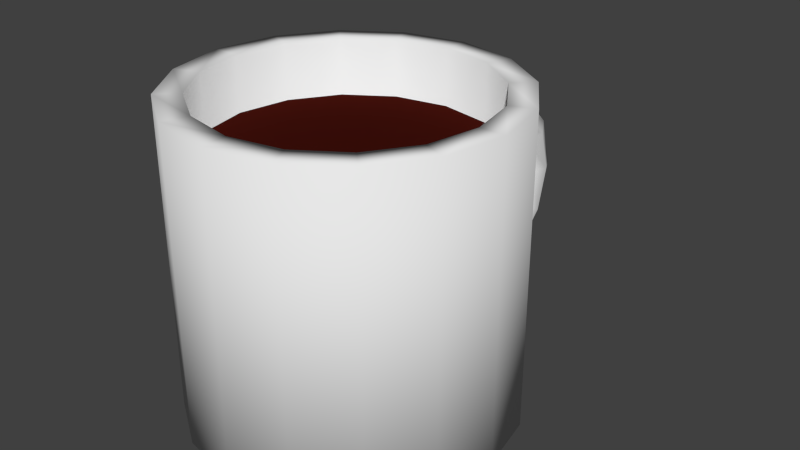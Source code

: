 # Source: CoffeeMug.blend  (saved by Blender 2.74.0; exported with 4.5.12 LTS)
import bpy
from mathutils import Matrix  # noqa: F401  (used for matrix-valued properties, if any)

bpy.ops.wm.read_factory_settings(use_empty=True)
scene = bpy.context.scene
scene.name = 'Scene'

# ---- collections
col_collection_1 = bpy.data.collections.new('Collection 1'); scene.collection.children.link(col_collection_1)

# ---- materials (node trees are filled in below, after node groups)
mat_coffee = bpy.data.materials.new('Coffee')
mat_coffee.alpha_threshold = 0.0
mat_coffee.use_transparent_shadow = False
mat_coffee.diffuse_color = (0.04696, 0.005079, 0.003122, 1.0)
mat_coffee.roughness = 0.5

# ---- material node trees

# ---- world
world_world = bpy.data.worlds.new('World'); scene.world = world_world
world_world.color = (0.05088, 0.05088, 0.05088)
world_world.use_sun_shadow = False
world_world.sun_shadow_jitter_overblur = 0.0
world_world.cycles.sampling_method = 'MANUAL'
world_world.cycles.sample_map_resolution = 256

# ---- meshes
me_cylinder_001 = bpy.data.meshes.new('Cylinder.001')
me_cylinder_001.from_pydata([(0.0, 1.05, 0.6389), (0.4018, 0.9701, 0.6389), (0.7425, 0.7425, 0.6389), (0.9701, 0.4018, 0.6389), (1.05, -5.464e-08, 0.6389), (0.9701, -0.4018, 0.6389), (0.7425, -0.7425, 0.6389), (0.4018, -0.9701, 0.6389), (1.887e-07, -1.05, 0.6389), (-0.4018, -0.9701, 0.6389), (-0.7425, -0.7425, 0.6389), (-0.9701, -0.4018, 0.6389), (-1.05, 1.491e-08, 0.6389), (-0.9701, 0.4018, 0.6389), (-0.7425, 0.7425, 0.6389), (-0.4018, 0.9701, 0.6389), (0.04781, 0.984, 0.4817), (0.4496, 0.9041, 0.4817), (0.7903, 0.6765, 0.4817), (1.018, 0.3358, 0.4817), (1.098, -0.06601, 0.4817), (1.018, -0.4678, 0.4817), (0.7903, -0.8085, 0.4817), (0.4496, -1.036, 0.4817), (0.04781, -1.116, 0.4817), (-0.354, -1.036, 0.4817), (-0.6947, -0.8085, 0.4817), (-0.9223, -0.4678, 0.4817), (-1.002, -0.06601, 0.4817), (-0.9223, 0.3358, 0.4817), (-0.6947, 0.6765, 0.4817), (-0.354, 0.9041, 0.4817)], [], [(1, 0, 15, 14, 13, 12, 11, 10, 9, 8, 7, 6, 5, 4, 3, 2), (17, 18, 19, 20, 21, 22, 23, 24, 25, 26, 27, 28, 29, 30, 31, 16), (5, 6, 22, 21), (3, 4, 20, 19), (14, 15, 31, 30), (1, 2, 18, 17), (12, 13, 29, 28), (10, 11, 27, 26), (8, 9, 25, 24), (6, 7, 23, 22), (4, 5, 21, 20), (15, 0, 16, 31), (2, 3, 19, 18), (13, 14, 30, 29), (0, 1, 17, 16), (11, 12, 28, 27), (9, 10, 26, 25), (7, 8, 24, 23)])
me_cylinder_001.materials.append(mat_coffee)
me_cylinder_001.use_remesh_preserve_volume = False
me_cylinder_001.use_remesh_preserve_attributes = False
me_cylinder_001.use_mirror_vertex_groups = False
me_cylinder_001.update()
me_cylinder = bpy.data.meshes.new('Cylinder')
me_cylinder.from_pydata([(8.004e-08, 1.46, -0.7425), (0.1498, 1.46, -0.7011), (0.2119, 1.46, -0.6013), (0.1498, 1.46, -0.5014), (4.805e-08, 1.46, -0.46), (-0.1498, 1.46, -0.5014), (-0.2119, 1.46, -0.6013), (-0.1498, 1.46, -0.7011), (6.933e-08, 1.883, -0.6479), (0.1498, 1.859, -0.6121), (0.2119, 1.799, -0.5256), (0.1498, 1.739, -0.4391), (4.163e-08, 1.714, -0.4033), (-0.1498, 1.739, -0.4391), (-0.2119, 1.799, -0.5256), (-0.1498, 1.859, -0.6121), (4.006e-08, 2.194, -0.3894), (0.1498, 2.151, -0.3687), (0.2119, 2.047, -0.3188), (0.1498, 1.943, -0.2689), (2.406e-08, 1.9, -0.2482), (-0.1498, 1.943, -0.2689), (-0.2119, 2.047, -0.3188), (-0.1498, 2.151, -0.3687), (7.017e-11, 2.307, -0.03631), (0.1498, 2.258, -0.03631), (0.2119, 2.138, -0.03631), (0.1498, 2.018, -0.03631), (7.017e-11, 1.968, -0.03631), (-0.1498, 2.018, -0.03631), (-0.2119, 2.138, -0.03631), (-0.1498, 2.258, -0.03631), (-3.992e-08, 2.194, 0.3168), (0.1498, 2.151, 0.2961), (0.2119, 2.047, 0.2462), (0.1498, 1.943, 0.1962), (-2.392e-08, 1.9, 0.1755), (-0.1498, 1.943, 0.1962), (-0.2119, 2.047, 0.2462), (-0.1498, 2.151, 0.2961), (-6.919e-08, 1.883, 0.5753), (0.1498, 1.859, 0.5394), (0.2119, 1.799, 0.4529), (0.1498, 1.739, 0.3665), (-4.148e-08, 1.714, 0.3306), (-0.1498, 1.739, 0.3665), (-0.2119, 1.799, 0.4529), (-0.1498, 1.859, 0.5394), (-7.99e-08, 1.46, 0.6699), (0.1498, 1.46, 0.6285), (0.2119, 1.46, 0.5286), (0.1498, 1.46, 0.4288), (-4.791e-08, 1.46, 0.3874), (-0.1498, 1.46, 0.4288), (-0.2119, 1.46, 0.5286), (-0.1498, 1.46, 0.6285), (8.004e-08, 1.192, -0.7425), (0.1498, 1.192, -0.7011), (0.2119, 1.192, -0.6013), (0.1498, 1.192, -0.5014), (4.805e-08, 1.192, -0.46), (-0.1498, 1.192, -0.5014), (-0.2119, 1.192, -0.6013), (-0.1498, 1.192, -0.7011), (-7.99e-08, 1.192, 0.6699), (0.1498, 1.192, 0.6285), (0.2119, 1.192, 0.5286), (0.1498, 1.192, 0.4288), (-4.791e-08, 1.192, 0.3874), (-0.1498, 1.192, 0.4288), (-0.2119, 1.192, 0.5286), (-0.1498, 1.192, 0.6285), (0.0, 1.25, -1.0), (0.0, 1.25, 1.0), (0.4784, 1.155, -1.0), (0.4784, 1.155, 1.0), (0.8839, 0.8839, -1.0), (0.8839, 0.8839, 1.0), (1.155, 0.4784, -1.0), (1.155, 0.4784, 1.0), (1.25, -5.464e-08, -1.0), (1.25, -5.464e-08, 1.0), (1.155, -0.4784, -1.0), (1.155, -0.4784, 1.0), (0.8839, -0.8839, -1.0), (0.8839, -0.8839, 1.0), (0.4784, -1.155, -1.0), (0.4784, -1.155, 1.0), (1.887e-07, -1.25, -1.0), (1.887e-07, -1.25, 1.0), (-0.4784, -1.155, -1.0), (-0.4784, -1.155, 1.0), (-0.8839, -0.8839, -1.0), (-0.8839, -0.8839, 1.0), (-1.155, -0.4784, -1.0), (-1.155, -0.4784, 1.0), (-1.25, 1.491e-08, -1.0), (-1.25, 1.491e-08, 1.0), (-1.155, 0.4784, -1.0), (-1.155, 0.4784, 1.0), (-0.8839, 0.8839, -1.0), (-0.8839, 0.8839, 1.0), (-0.4784, 1.155, -1.0), (-0.4784, 1.155, 1.0), (8.004e-08, 1.438, -0.5437), (0.03272, 1.442, -0.54), (0.012, 1.458, -0.5939), (0.0279, 1.477, -0.659), (4.805e-08, 1.482, -0.6588), (-0.0279, 1.477, -0.659), (-0.012, 1.458, -0.5939), (-0.03272, 1.442, -0.54), (6.933e-08, 1.794, -0.469), (0.03274, 1.787, -0.4666), (0.01249, 1.794, -0.5104), (0.02221, 1.806, -0.5777), (4.163e-08, 1.801, -0.5833), (-0.02221, 1.806, -0.5777), (-0.01249, 1.794, -0.5104), (-0.03274, 1.787, -0.4666), (4.006e-08, 2.027, -0.2787), (0.02882, 2.019, -0.2796), (0.01263, 2.034, -0.3068), (0.01589, 2.066, -0.3528), (2.406e-08, 2.065, -0.3614), (-0.01589, 2.066, -0.3528), (-0.01263, 2.034, -0.3068), (-0.02882, 2.019, -0.2796), (7.017e-11, 2.107, -0.03631), (0.02683, 2.1, -0.03631), (0.01268, 2.12, -0.03631), (0.0122, 2.163, -0.03631), (7.017e-11, 2.168, -0.03631), (-0.0122, 2.163, -0.03631), (-0.01268, 2.12, -0.03631), (-0.02683, 2.1, -0.03631), (-3.992e-08, 2.027, 0.2061), (0.02882, 2.019, 0.2069), (0.01263, 2.034, 0.2342), (0.01589, 2.066, 0.2802), (-2.392e-08, 2.065, 0.2888), (-0.01589, 2.066, 0.2802), (-0.01263, 2.034, 0.2342), (-0.02882, 2.019, 0.2069), (-6.919e-08, 1.794, 0.3963), (0.03274, 1.787, 0.394), (0.01249, 1.794, 0.4378), (0.02221, 1.806, 0.505), (-4.148e-08, 1.801, 0.5107), (-0.02221, 1.806, 0.505), (-0.01249, 1.794, 0.4378), (-0.03274, 1.787, 0.394), (-7.99e-08, 1.438, 0.471), (0.03272, 1.442, 0.4673), (0.012, 1.458, 0.5213), (0.0279, 1.477, 0.5863), (-4.791e-08, 1.482, 0.5861), (-0.0279, 1.477, 0.5863), (-0.012, 1.458, 0.5213), (-0.03272, 1.442, 0.4673), (8.004e-08, 1.192, -0.5425), (0.03002, 1.192, -0.541), (0.01185, 1.192, -0.6013), (0.03002, 1.192, -0.6616), (4.805e-08, 1.192, -0.66), (-0.03002, 1.192, -0.6616), (-0.01186, 1.192, -0.6013), (-0.03002, 1.192, -0.541), (-7.99e-08, 1.192, 0.4699), (0.03002, 1.192, 0.4683), (0.01185, 1.192, 0.5286), (0.03002, 1.192, 0.5889), (-4.791e-08, 1.192, 0.5874), (-0.03002, 1.192, 0.5889), (-0.01186, 1.192, 0.5286), (-0.03002, 1.192, 0.4683), (0.0, 1.101, -0.8669), (0.0, 1.05, 1.0), (0.4212, 1.017, -0.8669), (0.4018, 0.9701, 1.0), (0.7784, 0.7784, -0.8669), (0.7425, 0.7425, 1.0), (1.017, 0.4212, -0.8669), (0.9701, 0.4018, 1.0), (1.101, -5.464e-08, -0.8669), (1.05, -5.464e-08, 1.0), (1.017, -0.4212, -0.8669), (0.9701, -0.4018, 1.0), (0.7784, -0.7784, -0.8669), (0.7425, -0.7425, 1.0), (0.4212, -1.017, -0.8669), (0.4018, -0.9701, 1.0), (1.887e-07, -1.101, -0.8669), (1.887e-07, -1.05, 1.0), (-0.4212, -1.017, -0.8669), (-0.4018, -0.9701, 1.0), (-0.7784, -0.7784, -0.8669), (-0.7425, -0.7425, 1.0), (-1.017, -0.4212, -0.8669), (-0.9701, -0.4018, 1.0), (-1.101, 1.491e-08, -0.8669), (-1.05, 1.491e-08, 1.0), (-1.017, 0.4212, -0.8669), (-0.9701, 0.4018, 1.0), (-0.7784, 0.7784, -0.8669), (-0.7425, 0.7425, 1.0), (-0.4212, 1.017, -0.8669), (-0.4018, 0.9701, 1.0)], [], [(0, 8, 9, 1), (1, 9, 10, 2), (2, 10, 11, 3), (3, 11, 12, 4), (4, 12, 13, 5), (5, 13, 14, 6), (6, 14, 15, 7), (0, 7, 15, 8), (8, 16, 17, 9), (9, 17, 18, 10), (10, 18, 19, 11), (11, 19, 20, 12), (12, 20, 21, 13), (13, 21, 22, 14), (14, 22, 23, 15), (15, 23, 16, 8), (16, 24, 25, 17), (17, 25, 26, 18), (18, 26, 27, 19), (19, 27, 28, 20), (20, 28, 29, 21), (21, 29, 30, 22), (22, 30, 31, 23), (23, 31, 24, 16), (24, 32, 33, 25), (25, 33, 34, 26), (26, 34, 35, 27), (27, 35, 36, 28), (28, 36, 37, 29), (29, 37, 38, 30), (30, 38, 39, 31), (31, 39, 32, 24), (32, 40, 41, 33), (33, 41, 42, 34), (34, 42, 43, 35), (35, 43, 44, 36), (36, 44, 45, 37), (37, 45, 46, 38), (38, 46, 47, 39), (39, 47, 40, 32), (40, 48, 49, 41), (41, 49, 50, 42), (42, 50, 51, 43), (43, 51, 52, 44), (44, 52, 53, 45), (45, 53, 54, 46), (46, 54, 55, 47), (47, 55, 48, 40), (6, 7, 63, 62), (0, 1, 57, 56), (2, 3, 59, 58), (52, 51, 67, 68), (49, 48, 64, 65), (54, 53, 69, 70), (55, 54, 70, 71), (7, 0, 56, 63), (51, 50, 66, 67), (53, 52, 68, 69), (1, 2, 58, 57), (4, 5, 61, 60), (5, 6, 62, 61), (3, 4, 60, 59), (50, 49, 65, 66), (48, 55, 71, 64), (72, 73, 75, 74), (74, 75, 77, 76), (76, 77, 79, 78), (78, 79, 81, 80), (80, 81, 83, 82), (82, 83, 85, 84), (84, 85, 87, 86), (86, 87, 89, 88), (88, 89, 91, 90), (90, 91, 93, 92), (92, 93, 95, 94), (94, 95, 97, 96), (96, 97, 99, 98), (98, 99, 101, 100), (102, 103, 73, 72), (100, 101, 103, 102), (72, 74, 76, 78, 80, 82, 84, 86, 88, 90, 92, 94, 96, 98, 100, 102), (105, 113, 112, 104), (106, 114, 113, 105), (107, 115, 114, 106), (108, 116, 115, 107), (109, 117, 116, 108), (110, 118, 117, 109), (111, 119, 118, 110), (112, 119, 111, 104), (113, 121, 120, 112), (114, 122, 121, 113), (115, 123, 122, 114), (116, 124, 123, 115), (117, 125, 124, 116), (118, 126, 125, 117), (119, 127, 126, 118), (112, 120, 127, 119), (121, 129, 128, 120), (122, 130, 129, 121), (123, 131, 130, 122), (124, 132, 131, 123), (125, 133, 132, 124), (126, 134, 133, 125), (127, 135, 134, 126), (120, 128, 135, 127), (129, 137, 136, 128), (130, 138, 137, 129), (131, 139, 138, 130), (132, 140, 139, 131), (133, 141, 140, 132), (134, 142, 141, 133), (135, 143, 142, 134), (128, 136, 143, 135), (137, 145, 144, 136), (138, 146, 145, 137), (139, 147, 146, 138), (140, 148, 147, 139), (141, 149, 148, 140), (142, 150, 149, 141), (143, 151, 150, 142), (136, 144, 151, 143), (145, 153, 152, 144), (146, 154, 153, 145), (147, 155, 154, 146), (148, 156, 155, 147), (149, 157, 156, 148), (150, 158, 157, 149), (151, 159, 158, 150), (144, 152, 159, 151), (166, 167, 111, 110), (160, 161, 105, 104), (162, 163, 107, 106), (172, 171, 155, 156), (169, 168, 152, 153), (174, 173, 157, 158), (175, 174, 158, 159), (167, 160, 104, 111), (171, 170, 154, 155), (173, 172, 156, 157), (161, 162, 106, 105), (164, 165, 109, 108), (165, 166, 110, 109), (163, 164, 108, 107), (170, 169, 153, 154), (168, 175, 159, 152), (178, 179, 177, 176), (180, 181, 179, 178), (182, 183, 181, 180), (184, 185, 183, 182), (186, 187, 185, 184), (188, 189, 187, 186), (190, 191, 189, 188), (192, 193, 191, 190), (194, 195, 193, 192), (196, 197, 195, 194), (198, 199, 197, 196), (200, 201, 199, 198), (202, 203, 201, 200), (204, 205, 203, 202), (176, 177, 207, 206), (206, 207, 205, 204), (206, 204, 202, 200, 198, 196, 194, 192, 190, 188, 186, 184, 182, 180, 178, 176), (68, 67, 171, 172), (66, 65, 169, 170), (60, 61, 165, 164), (63, 56, 160, 167), (62, 63, 167, 166), (58, 59, 163, 162), (69, 68, 172, 173), (56, 57, 161, 160), (64, 71, 175, 168), (71, 70, 174, 175), (67, 66, 170, 171), (61, 62, 166, 165), (65, 64, 168, 169), (70, 69, 173, 174), (59, 60, 164, 163), (57, 58, 162, 161), (75, 73, 177, 179), (77, 75, 179, 181), (79, 77, 181, 183), (81, 79, 183, 185), (83, 81, 185, 187), (85, 83, 187, 189), (87, 85, 189, 191), (89, 87, 191, 193), (91, 89, 193, 195), (93, 91, 195, 197), (95, 93, 197, 199), (97, 95, 199, 201), (99, 97, 201, 203), (101, 99, 203, 205), (103, 101, 205, 207), (73, 103, 207, 177)])
me_cylinder.polygons.foreach_set('use_smooth', [True] * 194)
me_cylinder.use_remesh_preserve_volume = False
me_cylinder.use_remesh_preserve_attributes = False
me_cylinder.use_mirror_vertex_groups = False
me_cylinder.update()
arm_armature = bpy.data.armatures.new('Armature')  # bones are not reproduced

# ---- objects
ob_armature = bpy.data.objects.new('Armature', arm_armature)
ob_coffee = bpy.data.objects.new('Coffee', me_cylinder_001)
ob_cylinder = bpy.data.objects.new('Cylinder', me_cylinder)

# ---- transforms, parenting, visibility, modifiers, constraints
ob_armature.location = (0.0, 0.0, 0.0)
ob_armature.lineart.crease_threshold = 0.0
ob_coffee.parent = ob_armature
ob_coffee.location = (0.0, 0.0, 0.0)
ob_coffee.scale = (0.9, 0.9, 1.08)
ob_coffee.lineart.crease_threshold = 0.0
_vg = ob_coffee.vertex_groups.new(name='Bone')
for _i, _w in zip([0, 1, 2, 3, 4, 5, 6, 7, 8, 9, 10, 11, 12, 13, 14, 15, 16, 17, 18, 19, 20, 21, 22, 23, 24, 25, 26, 27, 28, 29, 30, 31], [1.0, 1.0, 1.0, 1.0, 1.0, 1.0, 0.9997, 1.0, 1.0, 1.0, 1.0, 1.0, 1.0, 1.0, 1.0, 1.0, 1.0, 1.0, 1.0, 1.0, 1.0, 1.0, 0.9997, 1.0, 1.0, 1.0, 1.0, 1.0, 1.0, 1.0, 1.0, 1.0]): _vg.add([_i], _w, 'REPLACE')
_m = ob_coffee.modifiers.new('Armature', 'ARMATURE')
_m.object = ob_armature
ob_cylinder.parent = ob_armature
ob_cylinder.location = (0.0, 0.0, 0.0)
ob_cylinder.scale = (0.9, 0.9, 1.08)
ob_cylinder.lineart.crease_threshold = 0.0
_vg = ob_cylinder.vertex_groups.new(name='Bone')
for _i, _w in zip([0, 1, 2, 3, 4, 5, 6, 7, 8, 9, 10, 11, 12, 13, 14, 15, 16, 17, 18, 19, 20, 21, 22, 23, 24, 25, 26, 27, 28, 29, 30, 31, 32, 33, 34, 35, 36, 37, 38, 39, 40, 41, 42, 43, 44, 45, 46, 47, 48, 49, 50, 51, 52, 53, 54, 55, 56, 57, 58, 59, 60, 61, 62, 63, 64, 65, 66, 67, 68, 69, 70, 71, 72, 73, 74, 75, 76, 77, 78, 79, 80, 81, 82, 83, 84, 85, 86, 87, 88, 89, 90, 91, 92, 93, 94, 95, 96, 97, 98, 99, 100, 101, 102, 103, 104, 105, 106, 107, 108, 109, 110, 111, 112, 113, 114, 115, 116, 117, 118, 119, 120, 121, 122, 123, 124, 125, 126, 127, 128, 129, 130, 131, 132, 133, 134, 135, 136, 137, 138, 139, 140, 141, 142, 143, 144, 145, 146, 147, 148, 149, 150, 151, 152, 153, 154, 155, 156, 157, 158, 159, 160, 161, 162, 163, 164, 165, 166, 167, 168, 169, 170, 171, 172, 173, 174, 175, 176, 177, 178, 179, 180, 181, 182, 183, 184, 185, 186, 187, 188, 189, 190, 191, 192, 193, 194, 195, 196, 197, 198, 199, 200, 201, 202, 203, 204, 205, 206, 207], [1.0, 1.0, 1.0, 1.0, 1.0, 1.0, 1.0, 1.0, 1.0, 1.0, 1.0, 1.0, 1.0, 1.0, 1.0, 1.0, 1.0, 1.0, 1.0, 1.0, 1.0, 1.0, 1.0, 1.0, 1.0, 1.0, 1.0, 1.0, 1.0, 1.0, 1.0, 1.0, 1.0, 1.0, 1.0, 1.0, 1.0, 1.0, 1.0, 1.0, 1.0, 1.0, 1.0, 1.0, 1.0, 1.0, 1.0, 1.0, 1.0, 1.0, 1.0, 1.0, 1.0, 1.0, 1.0, 1.0, 1.0, 1.0, 1.0, 1.0, 1.0, 1.0, 1.0, 1.0, 1.0, 1.0, 1.0, 1.0, 1.0, 1.0, 1.0, 1.0, 1.0, 1.0, 1.0, 1.0, 1.0, 1.0, 1.0, 1.0, 1.0, 1.0, 1.0, 1.0, 1.0, 1.0, 1.0, 1.0, 1.0, 1.0, 1.0, 0.9999, 1.0, 1.0, 1.0, 1.0, 1.0, 1.0, 1.0, 1.0, 1.0, 1.0, 1.0, 1.0, 0.9978, 0.9977, 0.9995, 0.9999, 0.002332, 0.0004446, 0.9993, 0.9981, 0.4924, 0.6489, 0.03985, 0.3165, 0.2288, 0.1834, 0.3152, 0.3649, 0.3493, 0.8347, 0.6203, 0.5291, 0.4464, 0.5511, 0.6607, 0.2564, 0.9968, 0.9986, 0.9807, 0.9986, 0.9978, 0.9967, 0.8807, 0.9922, 0.9753, 0.9637, 0.9709, 0.9954, 0.833, 0.8449, 0.789, 0.9927, 0.4188, 0.3188, 0.1553, 0.7204, 0.7211, 0.779, 0.8526, 0.8672, 0.2278, 0.1515, 0.1115, 0.031, 0.05612, 0.09473, 0.1289, 0.3413, 0.3757, 0.3756, 0.4046, 0.4304, 0.4068, 0.377, 0.3923, 0.3668, 0.1308, 0.09006, 0.05645, 0.01444, 0.02946, 0.05011, 0.08096, 0.1885, 1.0, 1.0, 1.0, 1.0, 1.0, 1.0, 1.0, 1.0, 1.0, 1.0, 0.9995, 1.0, 1.0, 1.0, 1.0, 1.0, 1.0, 1.0, 1.0, 1.0, 1.0, 1.0, 1.0, 1.0, 1.0, 1.0, 1.0, 1.0, 1.0, 1.0, 1.0, 1.0]): _vg.add([_i], _w, 'REPLACE')
_m = ob_cylinder.modifiers.new('Armature', 'ARMATURE')
_m.object = ob_armature

# ---- collection membership
col_collection_1.objects.link(ob_armature)
col_collection_1.objects.link(ob_coffee)
col_collection_1.objects.link(ob_cylinder)

# ---- scene / render settings (as saved in the file)
scene.frame_start = 1; scene.frame_end = 250; scene.frame_set(147)
scene.render.engine = 'BLENDER_EEVEE_NEXT'
scene.render.resolution_percentage = 50
scene.render.dither_intensity = 0.0
scene.cycles.use_denoising = False
scene.cycles.samples = 10
scene.cycles.sampling_pattern = 'TABULATED_SOBOL'
scene.cycles.light_sampling_threshold = 0.0
scene.cycles.use_adaptive_sampling = False
scene.cycles.use_light_tree = False
scene.cycles.blur_glossy = 0.0
scene.cycles.pixel_filter_type = 'GAUSSIAN'
scene.cycles.sample_clamp_indirect = 0.0
scene.view_settings.view_transform = 'Standard'
bpy.context.view_layer.update()

# ---- added for rendering (the .blend has no active camera and no usable light): camera, sun
cam_auto = bpy.data.cameras.new('AutoCamera')
cam_auto.lens = 50.0
cam_auto.sensor_width = 36.0
cam_auto.clip_end = 1000.0
ob_auto_camera = bpy.data.objects.new('AutoCamera', cam_auto)
scene.collection.objects.link(ob_auto_camera)
ob_auto_camera.location = (4.13812, -4.49, 3.31049)
ob_auto_camera.rotation_euler = (1.09748, -7.21219e-08, 0.694738)
scene.camera = ob_auto_camera
light_auto_sun = bpy.data.lights.new('AutoSun', 'SUN')
light_auto_sun.energy = 3.0
light_auto_sun.angle = 0.0523599
ob_auto_sun = bpy.data.objects.new('AutoSun', light_auto_sun)
scene.collection.objects.link(ob_auto_sun)
ob_auto_sun.rotation_euler = (0.872665, 0.174533, 0.523599)
bpy.context.view_layer.update()
